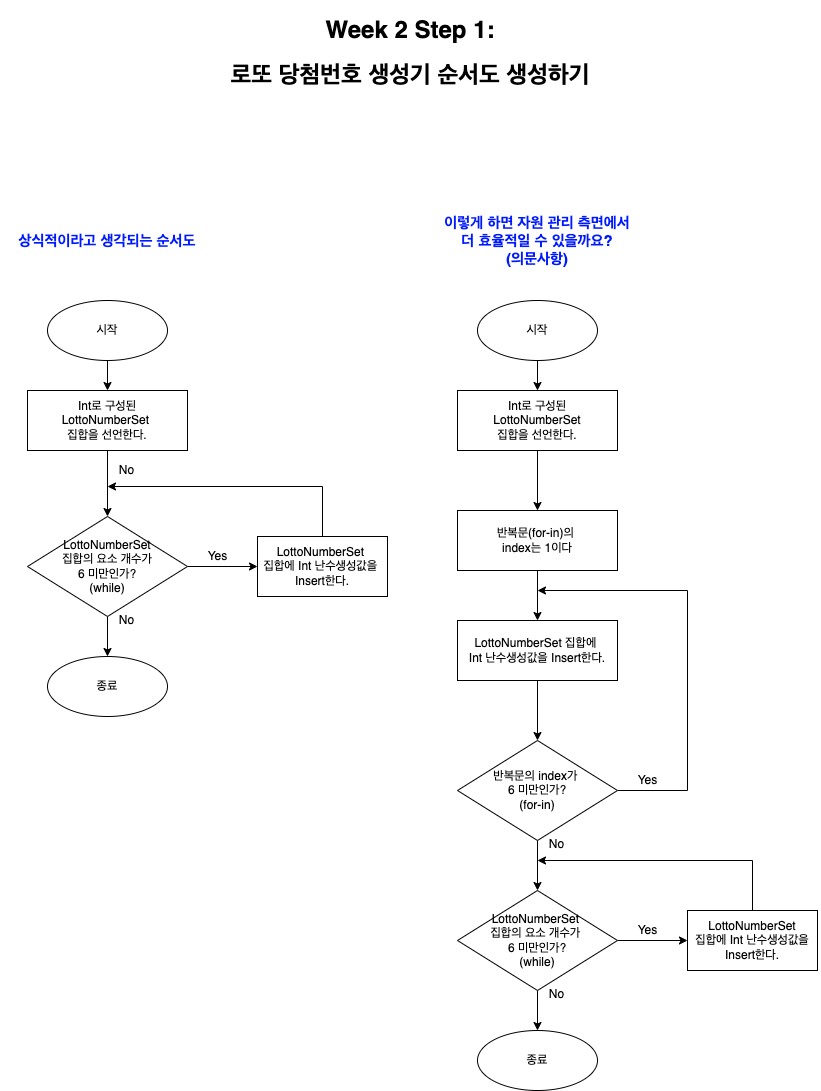

The diagram above was exported from draw.io. Its source (the exported page's mxGraphModel, read from the mxfile embedded in the PNG):
<mxGraphModel dx="946" dy="602" grid="1" gridSize="10" guides="1" tooltips="1" connect="1" arrows="1" fold="1" page="1" pageScale="1" pageWidth="827" pageHeight="1169" background="#ffffff" math="0" shadow="0">
  <root>
    <mxCell id="WIyWlLk6GJQsqaUBKTNV-0" />
    <mxCell id="WIyWlLk6GJQsqaUBKTNV-1" parent="WIyWlLk6GJQsqaUBKTNV-0" />
    <mxCell id="rnfHPIONmg1eimUA4dXE-39" value="&lt;h1&gt;Week 2 Step 1:&lt;/h1&gt;&lt;h1&gt;로또 당첨번호 생성기 순서도 생성하기&lt;/h1&gt;" style="text;html=1;strokeColor=none;fillColor=none;spacing=5;spacingTop=-20;whiteSpace=wrap;overflow=hidden;rounded=0;align=center;" parent="WIyWlLk6GJQsqaUBKTNV-1" vertex="1">
      <mxGeometry x="3" y="10" width="820" height="90" as="geometry" />
    </mxCell>
    <mxCell id="F6I6dXzKuEqDiU7SOr-y-4" value="" style="edgeStyle=orthogonalEdgeStyle;rounded=0;orthogonalLoop=1;jettySize=auto;html=1;" parent="WIyWlLk6GJQsqaUBKTNV-1" source="F6I6dXzKuEqDiU7SOr-y-2" target="F6I6dXzKuEqDiU7SOr-y-3" edge="1">
      <mxGeometry relative="1" as="geometry" />
    </mxCell>
    <mxCell id="F6I6dXzKuEqDiU7SOr-y-2" value="시작" style="ellipse;whiteSpace=wrap;html=1;" parent="WIyWlLk6GJQsqaUBKTNV-1" vertex="1">
      <mxGeometry x="480" y="300" width="120" height="60" as="geometry" />
    </mxCell>
    <mxCell id="F6I6dXzKuEqDiU7SOr-y-6" value="" style="edgeStyle=orthogonalEdgeStyle;rounded=0;orthogonalLoop=1;jettySize=auto;html=1;" parent="WIyWlLk6GJQsqaUBKTNV-1" source="F6I6dXzKuEqDiU7SOr-y-3" target="F6I6dXzKuEqDiU7SOr-y-5" edge="1">
      <mxGeometry relative="1" as="geometry" />
    </mxCell>
    <mxCell id="F6I6dXzKuEqDiU7SOr-y-3" value="Int로 구성된&lt;br&gt;LottoNumberSet&lt;br&gt;집합을 선언한다." style="whiteSpace=wrap;html=1;" parent="WIyWlLk6GJQsqaUBKTNV-1" vertex="1">
      <mxGeometry x="460" y="390" width="160" height="60" as="geometry" />
    </mxCell>
    <mxCell id="F6I6dXzKuEqDiU7SOr-y-8" value="" style="edgeStyle=orthogonalEdgeStyle;rounded=0;orthogonalLoop=1;jettySize=auto;html=1;" parent="WIyWlLk6GJQsqaUBKTNV-1" source="F6I6dXzKuEqDiU7SOr-y-5" target="F6I6dXzKuEqDiU7SOr-y-7" edge="1">
      <mxGeometry relative="1" as="geometry" />
    </mxCell>
    <mxCell id="F6I6dXzKuEqDiU7SOr-y-5" value="&lt;span&gt;반복문(for-in)의 &lt;br&gt;index는 1이다&lt;/span&gt;" style="whiteSpace=wrap;html=1;" parent="WIyWlLk6GJQsqaUBKTNV-1" vertex="1">
      <mxGeometry x="460" y="510" width="160" height="60" as="geometry" />
    </mxCell>
    <mxCell id="F6I6dXzKuEqDiU7SOr-y-12" value="" style="edgeStyle=orthogonalEdgeStyle;rounded=0;orthogonalLoop=1;jettySize=auto;html=1;" parent="WIyWlLk6GJQsqaUBKTNV-1" source="F6I6dXzKuEqDiU7SOr-y-7" target="F6I6dXzKuEqDiU7SOr-y-11" edge="1">
      <mxGeometry relative="1" as="geometry" />
    </mxCell>
    <mxCell id="F6I6dXzKuEqDiU7SOr-y-7" value="LottoNumberSet 집합에 &lt;br&gt;Int 난수생성값을 Insert한다." style="whiteSpace=wrap;html=1;" parent="WIyWlLk6GJQsqaUBKTNV-1" vertex="1">
      <mxGeometry x="460" y="620" width="160" height="60" as="geometry" />
    </mxCell>
    <mxCell id="F6I6dXzKuEqDiU7SOr-y-14" style="edgeStyle=orthogonalEdgeStyle;rounded=0;orthogonalLoop=1;jettySize=auto;html=1;exitX=1;exitY=0.5;exitDx=0;exitDy=0;" parent="WIyWlLk6GJQsqaUBKTNV-1" source="F6I6dXzKuEqDiU7SOr-y-11" edge="1">
      <mxGeometry relative="1" as="geometry">
        <mxPoint x="540" y="590" as="targetPoint" />
        <Array as="points">
          <mxPoint x="690" y="790" />
          <mxPoint x="690" y="590" />
        </Array>
      </mxGeometry>
    </mxCell>
    <mxCell id="F6I6dXzKuEqDiU7SOr-y-18" value="" style="edgeStyle=orthogonalEdgeStyle;rounded=0;orthogonalLoop=1;jettySize=auto;html=1;" parent="WIyWlLk6GJQsqaUBKTNV-1" source="F6I6dXzKuEqDiU7SOr-y-11" target="F6I6dXzKuEqDiU7SOr-y-17" edge="1">
      <mxGeometry relative="1" as="geometry" />
    </mxCell>
    <mxCell id="F6I6dXzKuEqDiU7SOr-y-11" value="반복문의 index가 &lt;br&gt;6 미만인가?&lt;br&gt;(for-in)" style="rhombus;whiteSpace=wrap;html=1;" parent="WIyWlLk6GJQsqaUBKTNV-1" vertex="1">
      <mxGeometry x="460" y="740" width="160" height="100" as="geometry" />
    </mxCell>
    <mxCell id="F6I6dXzKuEqDiU7SOr-y-27" value="" style="edgeStyle=orthogonalEdgeStyle;rounded=0;orthogonalLoop=1;jettySize=auto;html=1;" parent="WIyWlLk6GJQsqaUBKTNV-1" source="F6I6dXzKuEqDiU7SOr-y-17" target="F6I6dXzKuEqDiU7SOr-y-26" edge="1">
      <mxGeometry relative="1" as="geometry" />
    </mxCell>
    <mxCell id="F6I6dXzKuEqDiU7SOr-y-29" style="edgeStyle=orthogonalEdgeStyle;rounded=0;orthogonalLoop=1;jettySize=auto;html=1;exitX=1;exitY=0.5;exitDx=0;exitDy=0;entryX=0;entryY=0.5;entryDx=0;entryDy=0;" parent="WIyWlLk6GJQsqaUBKTNV-1" source="F6I6dXzKuEqDiU7SOr-y-17" target="F6I6dXzKuEqDiU7SOr-y-19" edge="1">
      <mxGeometry relative="1" as="geometry" />
    </mxCell>
    <mxCell id="F6I6dXzKuEqDiU7SOr-y-17" value="LottoNumberSet &lt;br&gt;집합의 요소 개수가 &lt;br&gt;6 미만인가?&lt;br&gt;(while)" style="rhombus;whiteSpace=wrap;html=1;" parent="WIyWlLk6GJQsqaUBKTNV-1" vertex="1">
      <mxGeometry x="460" y="890" width="160" height="100" as="geometry" />
    </mxCell>
    <mxCell id="F6I6dXzKuEqDiU7SOr-y-30" style="edgeStyle=orthogonalEdgeStyle;rounded=0;orthogonalLoop=1;jettySize=auto;html=1;exitX=0.5;exitY=0;exitDx=0;exitDy=0;" parent="WIyWlLk6GJQsqaUBKTNV-1" source="F6I6dXzKuEqDiU7SOr-y-19" edge="1">
      <mxGeometry relative="1" as="geometry">
        <mxPoint x="540" y="860" as="targetPoint" />
        <Array as="points">
          <mxPoint x="755" y="860" />
        </Array>
      </mxGeometry>
    </mxCell>
    <mxCell id="F6I6dXzKuEqDiU7SOr-y-19" value="LottoNumberSet&lt;br&gt;집합에 Int 난수생성값을&lt;br&gt;Insert한다." style="whiteSpace=wrap;html=1;" parent="WIyWlLk6GJQsqaUBKTNV-1" vertex="1">
      <mxGeometry x="690" y="910" width="130" height="60" as="geometry" />
    </mxCell>
    <mxCell id="F6I6dXzKuEqDiU7SOr-y-26" value="종료" style="ellipse;whiteSpace=wrap;html=1;" parent="WIyWlLk6GJQsqaUBKTNV-1" vertex="1">
      <mxGeometry x="480" y="1030" width="120" height="60" as="geometry" />
    </mxCell>
    <mxCell id="F6I6dXzKuEqDiU7SOr-y-31" value="Yes" style="text;html=1;align=center;verticalAlign=middle;resizable=0;points=[];autosize=1;strokeColor=none;fillColor=none;" parent="WIyWlLk6GJQsqaUBKTNV-1" vertex="1">
      <mxGeometry x="630" y="920" width="40" height="20" as="geometry" />
    </mxCell>
    <mxCell id="F6I6dXzKuEqDiU7SOr-y-32" value="Yes" style="text;html=1;align=center;verticalAlign=middle;resizable=0;points=[];autosize=1;strokeColor=none;fillColor=none;" parent="WIyWlLk6GJQsqaUBKTNV-1" vertex="1">
      <mxGeometry x="630" y="770" width="40" height="20" as="geometry" />
    </mxCell>
    <mxCell id="F6I6dXzKuEqDiU7SOr-y-33" value="No" style="text;html=1;align=center;verticalAlign=middle;resizable=0;points=[];autosize=1;strokeColor=none;fillColor=none;" parent="WIyWlLk6GJQsqaUBKTNV-1" vertex="1">
      <mxGeometry x="544" y="984" width="30" height="20" as="geometry" />
    </mxCell>
    <mxCell id="F6I6dXzKuEqDiU7SOr-y-34" value="No" style="text;html=1;align=center;verticalAlign=middle;resizable=0;points=[];autosize=1;strokeColor=none;fillColor=none;" parent="WIyWlLk6GJQsqaUBKTNV-1" vertex="1">
      <mxGeometry x="544" y="834" width="30" height="20" as="geometry" />
    </mxCell>
    <mxCell id="F6I6dXzKuEqDiU7SOr-y-37" value="" style="edgeStyle=orthogonalEdgeStyle;rounded=0;orthogonalLoop=1;jettySize=auto;html=1;" parent="WIyWlLk6GJQsqaUBKTNV-1" source="F6I6dXzKuEqDiU7SOr-y-38" target="F6I6dXzKuEqDiU7SOr-y-40" edge="1">
      <mxGeometry relative="1" as="geometry" />
    </mxCell>
    <mxCell id="F6I6dXzKuEqDiU7SOr-y-38" value="시작" style="ellipse;whiteSpace=wrap;html=1;" parent="WIyWlLk6GJQsqaUBKTNV-1" vertex="1">
      <mxGeometry x="50" y="300" width="120" height="60" as="geometry" />
    </mxCell>
    <mxCell id="F6I6dXzKuEqDiU7SOr-y-58" style="edgeStyle=orthogonalEdgeStyle;rounded=0;orthogonalLoop=1;jettySize=auto;html=1;exitX=0.5;exitY=1;exitDx=0;exitDy=0;entryX=0.5;entryY=0;entryDx=0;entryDy=0;" parent="WIyWlLk6GJQsqaUBKTNV-1" source="F6I6dXzKuEqDiU7SOr-y-40" target="F6I6dXzKuEqDiU7SOr-y-50" edge="1">
      <mxGeometry relative="1" as="geometry" />
    </mxCell>
    <mxCell id="F6I6dXzKuEqDiU7SOr-y-40" value="Int로 구성된&lt;br&gt;LottoNumberSet &lt;br&gt;집합을 선언한다." style="whiteSpace=wrap;html=1;" parent="WIyWlLk6GJQsqaUBKTNV-1" vertex="1">
      <mxGeometry x="30" y="390" width="160" height="60" as="geometry" />
    </mxCell>
    <mxCell id="F6I6dXzKuEqDiU7SOr-y-48" value="" style="edgeStyle=orthogonalEdgeStyle;rounded=0;orthogonalLoop=1;jettySize=auto;html=1;" parent="WIyWlLk6GJQsqaUBKTNV-1" source="F6I6dXzKuEqDiU7SOr-y-50" target="F6I6dXzKuEqDiU7SOr-y-53" edge="1">
      <mxGeometry relative="1" as="geometry" />
    </mxCell>
    <mxCell id="F6I6dXzKuEqDiU7SOr-y-49" style="edgeStyle=orthogonalEdgeStyle;rounded=0;orthogonalLoop=1;jettySize=auto;html=1;exitX=1;exitY=0.5;exitDx=0;exitDy=0;entryX=0;entryY=0.5;entryDx=0;entryDy=0;" parent="WIyWlLk6GJQsqaUBKTNV-1" source="F6I6dXzKuEqDiU7SOr-y-50" target="F6I6dXzKuEqDiU7SOr-y-52" edge="1">
      <mxGeometry relative="1" as="geometry" />
    </mxCell>
    <mxCell id="F6I6dXzKuEqDiU7SOr-y-50" value="LottoNumberSet&lt;br&gt;집합의 요소 개수가&lt;br&gt;6 미만인가?&lt;br&gt;(while)" style="rhombus;whiteSpace=wrap;html=1;" parent="WIyWlLk6GJQsqaUBKTNV-1" vertex="1">
      <mxGeometry x="30" y="516" width="160" height="100" as="geometry" />
    </mxCell>
    <mxCell id="F6I6dXzKuEqDiU7SOr-y-51" style="edgeStyle=orthogonalEdgeStyle;rounded=0;orthogonalLoop=1;jettySize=auto;html=1;exitX=0.5;exitY=0;exitDx=0;exitDy=0;" parent="WIyWlLk6GJQsqaUBKTNV-1" source="F6I6dXzKuEqDiU7SOr-y-52" edge="1">
      <mxGeometry relative="1" as="geometry">
        <mxPoint x="109.99999999999989" y="486" as="targetPoint" />
        <Array as="points">
          <mxPoint x="325" y="486" />
        </Array>
      </mxGeometry>
    </mxCell>
    <mxCell id="F6I6dXzKuEqDiU7SOr-y-52" value="LottoNumberSet &lt;br&gt;집합에 Int 난수생성값을 &lt;br&gt;Insert한다." style="whiteSpace=wrap;html=1;" parent="WIyWlLk6GJQsqaUBKTNV-1" vertex="1">
      <mxGeometry x="260" y="536" width="130" height="60" as="geometry" />
    </mxCell>
    <mxCell id="F6I6dXzKuEqDiU7SOr-y-53" value="종료" style="ellipse;whiteSpace=wrap;html=1;" parent="WIyWlLk6GJQsqaUBKTNV-1" vertex="1">
      <mxGeometry x="50" y="656" width="120" height="60" as="geometry" />
    </mxCell>
    <mxCell id="F6I6dXzKuEqDiU7SOr-y-54" value="Yes" style="text;html=1;align=center;verticalAlign=middle;resizable=0;points=[];autosize=1;strokeColor=none;fillColor=none;" parent="WIyWlLk6GJQsqaUBKTNV-1" vertex="1">
      <mxGeometry x="200" y="546" width="40" height="20" as="geometry" />
    </mxCell>
    <mxCell id="F6I6dXzKuEqDiU7SOr-y-56" value="No" style="text;html=1;align=center;verticalAlign=middle;resizable=0;points=[];autosize=1;strokeColor=none;fillColor=none;" parent="WIyWlLk6GJQsqaUBKTNV-1" vertex="1">
      <mxGeometry x="114" y="610" width="30" height="20" as="geometry" />
    </mxCell>
    <mxCell id="F6I6dXzKuEqDiU7SOr-y-57" value="No" style="text;html=1;align=center;verticalAlign=middle;resizable=0;points=[];autosize=1;strokeColor=none;fillColor=none;" parent="WIyWlLk6GJQsqaUBKTNV-1" vertex="1">
      <mxGeometry x="114" y="460" width="30" height="20" as="geometry" />
    </mxCell>
    <mxCell id="F6I6dXzKuEqDiU7SOr-y-61" value="이렇게 하면 자원 관리 측면에서 더 효율적일 수 있을까요?&lt;br&gt;(의문사항)" style="text;html=1;strokeColor=none;fillColor=none;align=center;verticalAlign=middle;whiteSpace=wrap;rounded=0;fontSize=15;fontStyle=1;fontColor=#001AFF;" parent="WIyWlLk6GJQsqaUBKTNV-1" vertex="1">
      <mxGeometry x="440" y="210" width="200" height="60" as="geometry" />
    </mxCell>
    <mxCell id="F6I6dXzKuEqDiU7SOr-y-62" value="상식적이라고 생각되는 순서도" style="text;html=1;strokeColor=none;fillColor=none;align=center;verticalAlign=middle;whiteSpace=wrap;rounded=0;fontSize=15;fontStyle=1;fontColor=#001AFF;" parent="WIyWlLk6GJQsqaUBKTNV-1" vertex="1">
      <mxGeometry x="10" y="210" width="200" height="60" as="geometry" />
    </mxCell>
  </root>
</mxGraphModel>